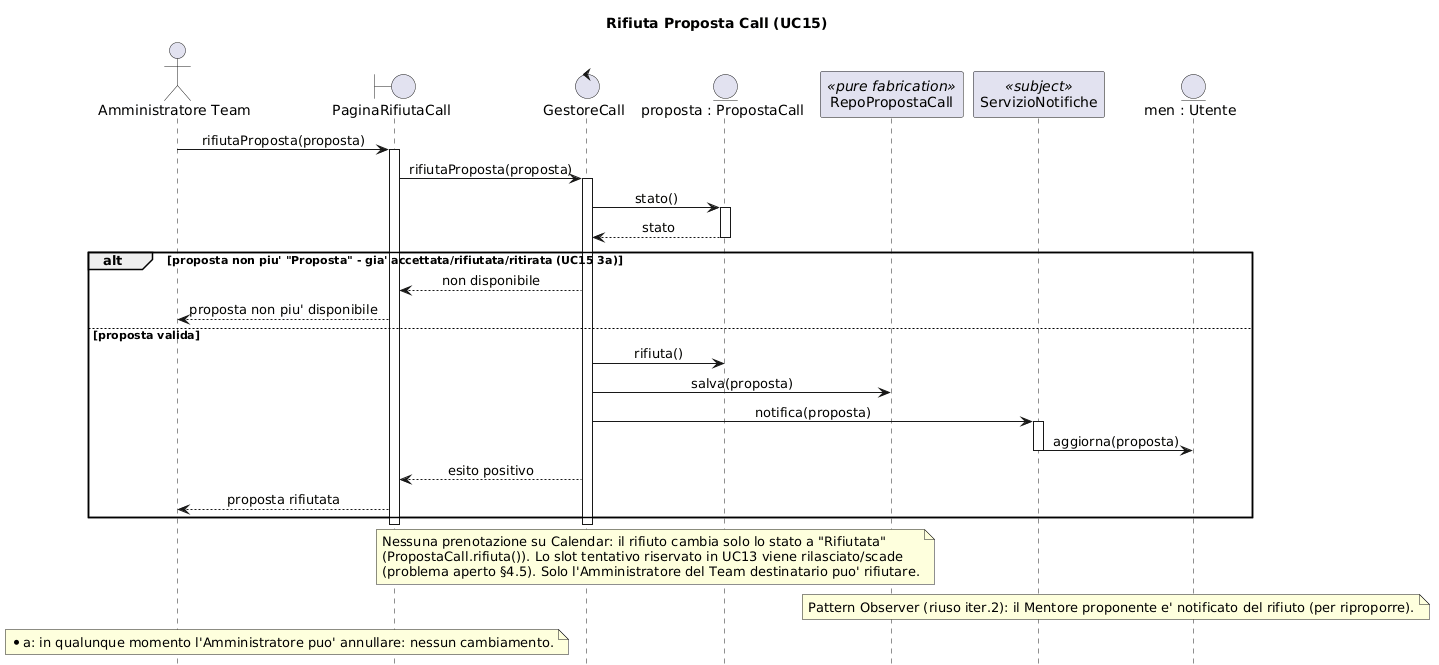

The diagram above was rendered by PlantUML. Its source (embedded in the PNG):
@startuml SEQ_RifiutaPropostaCall
' Diagramma di sequenza — realizzazione di UC15 Rifiuta Proposta Call (3a iterazione HackHub). Bozza (CHANGE).
' NESSUNA interazione con Calendar (coerente con useCase.jpg: Rifiuta Proposta Call non e' collegato a Calendar).
' Pattern Observer (riuso iter.2): ServizioNotifiche (Subject) notifica il Mentore (Observer).
' GRASP: Controller (GestoreCall), Information Expert (PropostaCall.stato), Pure Fabrication (RepoPropostaCall).
hide footbox
skinparam shadowing false
skinparam sequenceMessageAlign center
skinparam maxMessageSize 260

title Rifiuta Proposta Call (UC15)

actor "Amministratore Team" as Adm
boundary "PaginaRifiutaCall" as B
control "GestoreCall" as GC
entity "proposta : PropostaCall" as P
participant "RepoPropostaCall" as RPC <<pure fabrication>>
participant "ServizioNotifiche" as SN <<subject>>
entity "men : Utente" as Men

Adm -> B : rifiutaProposta(proposta)
activate B
B -> GC : rifiutaProposta(proposta)
activate GC
GC -> P : stato()
activate P
P --> GC : stato
deactivate P

alt proposta non piu' "Proposta" - gia' accettata/rifiutata/ritirata (UC15 3a)
    GC --> B : non disponibile
    B --> Adm : proposta non piu' disponibile
else proposta valida
    GC -> P : rifiuta()
    GC -> RPC : salva(proposta)
    GC -> SN : notifica(proposta)
    activate SN
    SN -> Men : aggiorna(proposta)
    deactivate SN
    GC --> B : esito positivo
    B --> Adm : proposta rifiutata
end
deactivate GC
deactivate B

note over GC, P
  Nessuna prenotazione su Calendar: il rifiuto cambia solo lo stato a "Rifiutata"
  (PropostaCall.rifiuta()). Lo slot tentativo riservato in UC13 viene rilasciato/scade
  (problema aperto §4.5). Solo l'Amministratore del Team destinatario puo' rifiutare.
end note
note over SN, Men
  Pattern Observer (riuso iter.2): il Mentore proponente e' notificato del rifiuto (per riproporre).
end note
note over Adm, B
  *a: in qualunque momento l'Amministratore puo' annullare: nessun cambiamento.
end note
@enduml